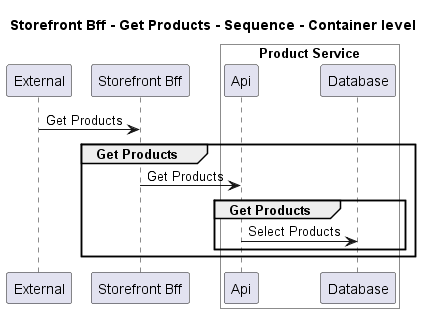

The diagram above was rendered by PlantUML. Its source (embedded in the PNG):
@startuml
!pragma layout smetana

title Storefront Bff - Get Products - Sequence - Container level

participant "External" as C4InterFlow.SoftwareSystems.ExternalSystem
participant "Storefront Bff" as ECommercePlatform.SoftwareSystems.StorefrontBff

box "Product Service" #White
    participant "Api" as ECommercePlatform.SoftwareSystems.ProductService.Containers.Api
    participant "Database" as ECommercePlatform.SoftwareSystems.ProductService.Containers.Database
end box


C4InterFlow.SoftwareSystems.ExternalSystem -> ECommercePlatform.SoftwareSystems.StorefrontBff : Get Products
group Get Products
ECommercePlatform.SoftwareSystems.StorefrontBff -> ECommercePlatform.SoftwareSystems.ProductService.Containers.Api : Get Products
group Get Products
ECommercePlatform.SoftwareSystems.ProductService.Containers.Api -> ECommercePlatform.SoftwareSystems.ProductService.Containers.Database : Select Products
end
end


@enduml